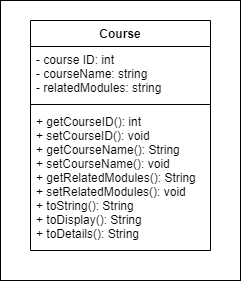

The diagram above was exported from draw.io. Its source (the exported page's mxGraphModel, read from the mxfile embedded in the PNG):
<mxGraphModel dx="648" dy="431" grid="1" gridSize="10" guides="1" tooltips="1" connect="1" arrows="1" fold="1" page="1" pageScale="1" pageWidth="850" pageHeight="1100" math="0" shadow="0">
  <root>
    <mxCell id="PKRJpWhfN3C5eTMp4Rqk-0" />
    <mxCell id="PKRJpWhfN3C5eTMp4Rqk-1" parent="PKRJpWhfN3C5eTMp4Rqk-0" />
    <mxCell id="PKRJpWhfN3C5eTMp4Rqk-6" value="" style="rounded=0;whiteSpace=wrap;html=1;" vertex="1" parent="PKRJpWhfN3C5eTMp4Rqk-1">
      <mxGeometry x="310" y="260" width="240" height="280" as="geometry" />
    </mxCell>
    <mxCell id="PKRJpWhfN3C5eTMp4Rqk-2" value="Course" style="swimlane;fontStyle=1;align=center;verticalAlign=top;childLayout=stackLayout;horizontal=1;startSize=26;horizontalStack=0;resizeParent=1;resizeParentMax=0;resizeLast=0;collapsible=1;marginBottom=0;" vertex="1" parent="PKRJpWhfN3C5eTMp4Rqk-1">
      <mxGeometry x="340" y="280" width="180" height="230" as="geometry" />
    </mxCell>
    <mxCell id="PKRJpWhfN3C5eTMp4Rqk-3" value="- course ID: int&#10;- courseName: string&#10;- relatedModules: string" style="text;strokeColor=none;fillColor=none;align=left;verticalAlign=top;spacingLeft=4;spacingRight=4;overflow=hidden;rotatable=0;points=[[0,0.5],[1,0.5]];portConstraint=eastwest;" vertex="1" parent="PKRJpWhfN3C5eTMp4Rqk-2">
      <mxGeometry y="26" width="180" height="54" as="geometry" />
    </mxCell>
    <mxCell id="PKRJpWhfN3C5eTMp4Rqk-4" value="" style="line;strokeWidth=1;fillColor=none;align=left;verticalAlign=middle;spacingTop=-1;spacingLeft=3;spacingRight=3;rotatable=0;labelPosition=right;points=[];portConstraint=eastwest;" vertex="1" parent="PKRJpWhfN3C5eTMp4Rqk-2">
      <mxGeometry y="80" width="180" height="8" as="geometry" />
    </mxCell>
    <mxCell id="PKRJpWhfN3C5eTMp4Rqk-5" value="+ getCourseID(): int&#10;+ setCourseID(): void&#10;+ getCourseName(): String&#10;+ setCourseName(): void&#10;+ getRelatedModules(): String&#10;+ setRelatedModules(): void&#10;+ toString(): String&#10;+ toDisplay(): String&#10;+ toDetails(): String" style="text;strokeColor=none;fillColor=none;align=left;verticalAlign=top;spacingLeft=4;spacingRight=4;overflow=hidden;rotatable=0;points=[[0,0.5],[1,0.5]];portConstraint=eastwest;" vertex="1" parent="PKRJpWhfN3C5eTMp4Rqk-2">
      <mxGeometry y="88" width="180" height="142" as="geometry" />
    </mxCell>
  </root>
</mxGraphModel>